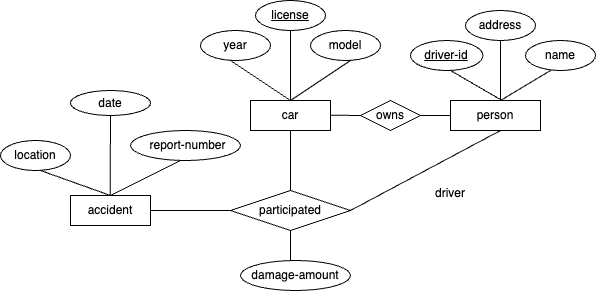

The diagram above was exported from draw.io. Its source (the exported page's mxGraphModel, read from the mxfile embedded in the PNG):
<mxGraphModel dx="658" dy="353" grid="1" gridSize="10" guides="1" tooltips="1" connect="1" arrows="1" fold="1" page="1" pageScale="1" pageWidth="827" pageHeight="1169" math="0" shadow="0">
  <root>
    <mxCell id="0" />
    <mxCell id="1" parent="0" />
    <mxCell id="O_M7rHwnyh_Y72QgIjVn-2" value="" style="rounded=0;whiteSpace=wrap;html=1;" parent="1" vertex="1">
      <mxGeometry x="500" y="230" width="80" height="30" as="geometry" />
    </mxCell>
    <mxCell id="O_M7rHwnyh_Y72QgIjVn-3" value="car" style="text;html=1;align=center;verticalAlign=middle;whiteSpace=wrap;rounded=0;" parent="1" vertex="1">
      <mxGeometry x="510" y="230" width="60" height="30" as="geometry" />
    </mxCell>
    <mxCell id="O_M7rHwnyh_Y72QgIjVn-4" value="" style="endArrow=none;html=1;rounded=0;" parent="1" edge="1">
      <mxGeometry width="50" height="50" relative="1" as="geometry">
        <mxPoint x="540" y="230" as="sourcePoint" />
        <mxPoint x="540" y="160" as="targetPoint" />
      </mxGeometry>
    </mxCell>
    <mxCell id="O_M7rHwnyh_Y72QgIjVn-5" value="" style="endArrow=none;html=1;rounded=0;" parent="1" edge="1">
      <mxGeometry width="50" height="50" relative="1" as="geometry">
        <mxPoint x="540" y="230" as="sourcePoint" />
        <mxPoint x="600" y="190" as="targetPoint" />
      </mxGeometry>
    </mxCell>
    <mxCell id="O_M7rHwnyh_Y72QgIjVn-6" value="" style="endArrow=none;html=1;rounded=0;" parent="1" edge="1">
      <mxGeometry width="50" height="50" relative="1" as="geometry">
        <mxPoint x="480" y="190" as="sourcePoint" />
        <mxPoint x="540" y="230" as="targetPoint" />
      </mxGeometry>
    </mxCell>
    <mxCell id="O_M7rHwnyh_Y72QgIjVn-7" value="" style="ellipse;whiteSpace=wrap;html=1;" parent="1" vertex="1">
      <mxGeometry x="505" y="130" width="70" height="30" as="geometry" />
    </mxCell>
    <mxCell id="O_M7rHwnyh_Y72QgIjVn-8" value="" style="ellipse;whiteSpace=wrap;html=1;" parent="1" vertex="1">
      <mxGeometry x="450" y="160" width="70" height="30" as="geometry" />
    </mxCell>
    <mxCell id="O_M7rHwnyh_Y72QgIjVn-9" value="" style="ellipse;whiteSpace=wrap;html=1;" parent="1" vertex="1">
      <mxGeometry x="560" y="160" width="70" height="30" as="geometry" />
    </mxCell>
    <mxCell id="O_M7rHwnyh_Y72QgIjVn-10" value="year" style="text;html=1;align=center;verticalAlign=middle;whiteSpace=wrap;rounded=0;" parent="1" vertex="1">
      <mxGeometry x="455" y="160" width="60" height="30" as="geometry" />
    </mxCell>
    <mxCell id="O_M7rHwnyh_Y72QgIjVn-12" value="&lt;u&gt;license&lt;/u&gt;" style="text;html=1;align=center;verticalAlign=middle;whiteSpace=wrap;rounded=0;" parent="1" vertex="1">
      <mxGeometry x="510" y="130" width="60" height="30" as="geometry" />
    </mxCell>
    <mxCell id="O_M7rHwnyh_Y72QgIjVn-13" value="model" style="text;html=1;align=center;verticalAlign=middle;whiteSpace=wrap;rounded=0;" parent="1" vertex="1">
      <mxGeometry x="565" y="160" width="60" height="30" as="geometry" />
    </mxCell>
    <mxCell id="O_M7rHwnyh_Y72QgIjVn-14" value="" style="endArrow=none;html=1;rounded=0;" parent="1" edge="1">
      <mxGeometry width="50" height="50" relative="1" as="geometry">
        <mxPoint x="540" y="320" as="sourcePoint" />
        <mxPoint x="540" y="260" as="targetPoint" />
      </mxGeometry>
    </mxCell>
    <mxCell id="O_M7rHwnyh_Y72QgIjVn-15" value="" style="rhombus;whiteSpace=wrap;html=1;" parent="1" vertex="1">
      <mxGeometry x="480" y="320" width="120" height="40" as="geometry" />
    </mxCell>
    <mxCell id="O_M7rHwnyh_Y72QgIjVn-17" value="participated" style="text;html=1;align=center;verticalAlign=middle;whiteSpace=wrap;rounded=0;" parent="1" vertex="1">
      <mxGeometry x="510" y="325" width="60" height="30" as="geometry" />
    </mxCell>
    <mxCell id="O_M7rHwnyh_Y72QgIjVn-19" value="" style="endArrow=none;html=1;rounded=0;exitX=0.5;exitY=1;exitDx=0;exitDy=0;" parent="1" source="O_M7rHwnyh_Y72QgIjVn-15" edge="1">
      <mxGeometry width="50" height="50" relative="1" as="geometry">
        <mxPoint x="540" y="380" as="sourcePoint" />
        <mxPoint x="540" y="390" as="targetPoint" />
        <Array as="points">
          <mxPoint x="540" y="390" />
        </Array>
      </mxGeometry>
    </mxCell>
    <mxCell id="O_M7rHwnyh_Y72QgIjVn-20" value="" style="ellipse;whiteSpace=wrap;html=1;" parent="1" vertex="1">
      <mxGeometry x="490" y="390" width="110" height="30" as="geometry" />
    </mxCell>
    <mxCell id="O_M7rHwnyh_Y72QgIjVn-21" value="damage-amount" style="text;html=1;align=center;verticalAlign=middle;whiteSpace=wrap;rounded=0;" parent="1" vertex="1">
      <mxGeometry x="495" y="390" width="100" height="30" as="geometry" />
    </mxCell>
    <mxCell id="O_M7rHwnyh_Y72QgIjVn-22" value="" style="endArrow=none;html=1;rounded=0;" parent="1" edge="1">
      <mxGeometry width="50" height="50" relative="1" as="geometry">
        <mxPoint x="600" y="340" as="sourcePoint" />
        <mxPoint x="750" y="260" as="targetPoint" />
      </mxGeometry>
    </mxCell>
    <mxCell id="O_M7rHwnyh_Y72QgIjVn-25" value="" style="rounded=0;whiteSpace=wrap;html=1;" parent="1" vertex="1">
      <mxGeometry x="700" y="230" width="90" height="30" as="geometry" />
    </mxCell>
    <mxCell id="O_M7rHwnyh_Y72QgIjVn-26" value="person" style="text;html=1;align=center;verticalAlign=middle;whiteSpace=wrap;rounded=0;" parent="1" vertex="1">
      <mxGeometry x="715" y="230" width="60" height="30" as="geometry" />
    </mxCell>
    <mxCell id="O_M7rHwnyh_Y72QgIjVn-27" value="driver" style="text;html=1;align=center;verticalAlign=middle;whiteSpace=wrap;rounded=0;" parent="1" vertex="1">
      <mxGeometry x="670" y="310" width="60" height="25" as="geometry" />
    </mxCell>
    <mxCell id="O_M7rHwnyh_Y72QgIjVn-28" value="" style="rhombus;whiteSpace=wrap;html=1;" parent="1" vertex="1">
      <mxGeometry x="610" y="230" width="60" height="30" as="geometry" />
    </mxCell>
    <mxCell id="O_M7rHwnyh_Y72QgIjVn-31" value="owns" style="text;html=1;align=center;verticalAlign=middle;whiteSpace=wrap;rounded=0;" parent="1" vertex="1">
      <mxGeometry x="610" y="230" width="60" height="30" as="geometry" />
    </mxCell>
    <mxCell id="O_M7rHwnyh_Y72QgIjVn-32" value="" style="endArrow=none;html=1;rounded=0;entryX=0;entryY=0.5;entryDx=0;entryDy=0;" parent="1" target="O_M7rHwnyh_Y72QgIjVn-31" edge="1">
      <mxGeometry width="50" height="50" relative="1" as="geometry">
        <mxPoint x="580" y="244.66" as="sourcePoint" />
        <mxPoint x="620" y="244.66" as="targetPoint" />
        <Array as="points" />
      </mxGeometry>
    </mxCell>
    <mxCell id="O_M7rHwnyh_Y72QgIjVn-33" value="" style="endArrow=none;html=1;rounded=0;entryX=0;entryY=0.5;entryDx=0;entryDy=0;exitX=1;exitY=0.5;exitDx=0;exitDy=0;" parent="1" source="O_M7rHwnyh_Y72QgIjVn-31" target="O_M7rHwnyh_Y72QgIjVn-25" edge="1">
      <mxGeometry width="50" height="50" relative="1" as="geometry">
        <mxPoint x="670" y="240" as="sourcePoint" />
        <mxPoint x="720" y="190" as="targetPoint" />
      </mxGeometry>
    </mxCell>
    <mxCell id="O_M7rHwnyh_Y72QgIjVn-34" value="" style="endArrow=none;html=1;rounded=0;" parent="1" edge="1">
      <mxGeometry width="50" height="50" relative="1" as="geometry">
        <mxPoint x="750" y="230" as="sourcePoint" />
        <mxPoint x="800" y="200" as="targetPoint" />
      </mxGeometry>
    </mxCell>
    <mxCell id="O_M7rHwnyh_Y72QgIjVn-35" value="" style="endArrow=none;html=1;rounded=0;" parent="1" edge="1">
      <mxGeometry width="50" height="50" relative="1" as="geometry">
        <mxPoint x="750" y="230" as="sourcePoint" />
        <mxPoint x="750" y="170" as="targetPoint" />
      </mxGeometry>
    </mxCell>
    <mxCell id="O_M7rHwnyh_Y72QgIjVn-36" value="" style="endArrow=none;html=1;rounded=0;exitX=0.574;exitY=-0.041;exitDx=0;exitDy=0;exitPerimeter=0;" parent="1" source="O_M7rHwnyh_Y72QgIjVn-26" edge="1">
      <mxGeometry width="50" height="50" relative="1" as="geometry">
        <mxPoint x="750" y="240" as="sourcePoint" />
        <mxPoint x="700" y="200" as="targetPoint" />
      </mxGeometry>
    </mxCell>
    <mxCell id="O_M7rHwnyh_Y72QgIjVn-39" value="" style="ellipse;whiteSpace=wrap;html=1;" parent="1" vertex="1">
      <mxGeometry x="715" y="140" width="70" height="30" as="geometry" />
    </mxCell>
    <mxCell id="O_M7rHwnyh_Y72QgIjVn-40" value="address" style="text;html=1;align=center;verticalAlign=middle;whiteSpace=wrap;rounded=0;" parent="1" vertex="1">
      <mxGeometry x="720" y="140" width="60" height="30" as="geometry" />
    </mxCell>
    <mxCell id="O_M7rHwnyh_Y72QgIjVn-43" value="" style="ellipse;whiteSpace=wrap;html=1;" parent="1" vertex="1">
      <mxGeometry x="660" y="170" width="72.5" height="30" as="geometry" />
    </mxCell>
    <mxCell id="O_M7rHwnyh_Y72QgIjVn-44" value="" style="ellipse;whiteSpace=wrap;html=1;" parent="1" vertex="1">
      <mxGeometry x="775" y="170" width="70" height="30" as="geometry" />
    </mxCell>
    <mxCell id="O_M7rHwnyh_Y72QgIjVn-46" value="&lt;u&gt;driver-id&lt;/u&gt;" style="text;html=1;align=center;verticalAlign=middle;whiteSpace=wrap;rounded=0;" parent="1" vertex="1">
      <mxGeometry x="666.25" y="170" width="60" height="30" as="geometry" />
    </mxCell>
    <mxCell id="O_M7rHwnyh_Y72QgIjVn-47" value="name" style="text;html=1;align=center;verticalAlign=middle;whiteSpace=wrap;rounded=0;" parent="1" vertex="1">
      <mxGeometry x="780" y="170" width="60" height="30" as="geometry" />
    </mxCell>
    <mxCell id="O_M7rHwnyh_Y72QgIjVn-48" value="" style="ellipse;whiteSpace=wrap;html=1;" parent="1" vertex="1">
      <mxGeometry x="380" y="260" width="110" height="30" as="geometry" />
    </mxCell>
    <mxCell id="O_M7rHwnyh_Y72QgIjVn-49" value="" style="rounded=0;whiteSpace=wrap;html=1;" parent="1" vertex="1">
      <mxGeometry x="320" y="325" width="80" height="30" as="geometry" />
    </mxCell>
    <mxCell id="O_M7rHwnyh_Y72QgIjVn-50" value="" style="endArrow=none;html=1;rounded=0;" parent="1" edge="1">
      <mxGeometry width="50" height="50" relative="1" as="geometry">
        <mxPoint x="360" y="325" as="sourcePoint" />
        <mxPoint x="430" y="290" as="targetPoint" />
      </mxGeometry>
    </mxCell>
    <mxCell id="O_M7rHwnyh_Y72QgIjVn-51" value="" style="endArrow=none;html=1;rounded=0;" parent="1" edge="1">
      <mxGeometry width="50" height="50" relative="1" as="geometry">
        <mxPoint x="359.68" y="325" as="sourcePoint" />
        <mxPoint x="360" y="240" as="targetPoint" />
      </mxGeometry>
    </mxCell>
    <mxCell id="O_M7rHwnyh_Y72QgIjVn-52" value="" style="ellipse;whiteSpace=wrap;html=1;" parent="1" vertex="1">
      <mxGeometry x="320" y="220" width="80" height="25" as="geometry" />
    </mxCell>
    <mxCell id="O_M7rHwnyh_Y72QgIjVn-53" value="" style="endArrow=none;html=1;rounded=0;" parent="1" edge="1">
      <mxGeometry width="50" height="50" relative="1" as="geometry">
        <mxPoint x="360" y="325" as="sourcePoint" />
        <mxPoint x="290" y="300" as="targetPoint" />
      </mxGeometry>
    </mxCell>
    <mxCell id="O_M7rHwnyh_Y72QgIjVn-54" value="" style="ellipse;whiteSpace=wrap;html=1;" parent="1" vertex="1">
      <mxGeometry x="250" y="270" width="70" height="30" as="geometry" />
    </mxCell>
    <mxCell id="O_M7rHwnyh_Y72QgIjVn-55" value="" style="endArrow=none;html=1;rounded=0;exitX=1;exitY=0.5;exitDx=0;exitDy=0;" parent="1" source="O_M7rHwnyh_Y72QgIjVn-49" edge="1">
      <mxGeometry width="50" height="50" relative="1" as="geometry">
        <mxPoint x="430" y="390" as="sourcePoint" />
        <mxPoint x="480" y="340" as="targetPoint" />
      </mxGeometry>
    </mxCell>
    <mxCell id="O_M7rHwnyh_Y72QgIjVn-56" value="accident" style="text;html=1;align=center;verticalAlign=middle;whiteSpace=wrap;rounded=0;" parent="1" vertex="1">
      <mxGeometry x="330" y="325" width="60" height="30" as="geometry" />
    </mxCell>
    <mxCell id="O_M7rHwnyh_Y72QgIjVn-57" value="location" style="text;html=1;align=center;verticalAlign=middle;whiteSpace=wrap;rounded=0;" parent="1" vertex="1">
      <mxGeometry x="255" y="270" width="60" height="30" as="geometry" />
    </mxCell>
    <mxCell id="O_M7rHwnyh_Y72QgIjVn-58" value="date" style="text;html=1;align=center;verticalAlign=middle;whiteSpace=wrap;rounded=0;" parent="1" vertex="1">
      <mxGeometry x="330" y="217.5" width="60" height="30" as="geometry" />
    </mxCell>
    <mxCell id="O_M7rHwnyh_Y72QgIjVn-59" value="report-number" style="text;html=1;align=center;verticalAlign=middle;whiteSpace=wrap;rounded=0;" parent="1" vertex="1">
      <mxGeometry x="395" y="260" width="85" height="30" as="geometry" />
    </mxCell>
  </root>
</mxGraphModel>